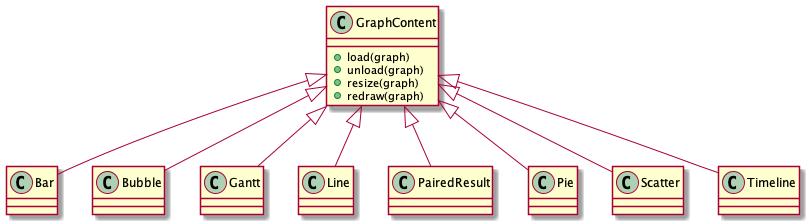

The diagram above was rendered by PlantUML. Its source (embedded in the PNG):
@startuml
GraphContent <|-- Bar
GraphContent <|-- Bubble
GraphContent <|-- Gantt
GraphContent <|-- Line
GraphContent <|-- PairedResult
GraphContent <|-- Pie
GraphContent <|-- Scatter
GraphContent <|-- Timeline

GraphContent : +load(graph)
GraphContent : +unload(graph)
GraphContent : +resize(graph)
GraphContent : +redraw(graph)
@enduml